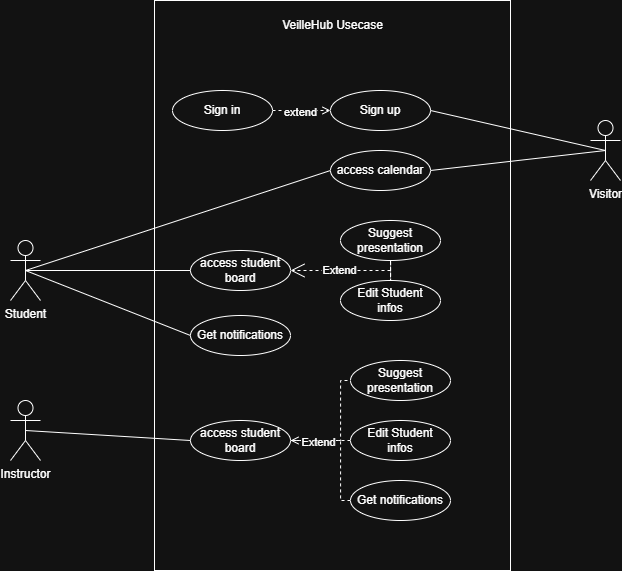

The diagram above was exported from draw.io. Its source (the exported page's mxGraphModel, read from the mxfile embedded in the PNG):
<mxGraphModel dx="1615" dy="882" grid="1" gridSize="10" guides="1" tooltips="1" connect="1" arrows="1" fold="1" page="1" pageScale="1" pageWidth="827" pageHeight="1169" math="0" shadow="0">
  <root>
    <mxCell id="0" />
    <mxCell id="1" parent="0" />
    <mxCell id="mt-HLoXFX1LytR_v5UEj-2" value="" style="rounded=0;whiteSpace=wrap;html=1;" vertex="1" parent="1">
      <mxGeometry x="264" y="220" width="356" height="570" as="geometry" />
    </mxCell>
    <mxCell id="mt-HLoXFX1LytR_v5UEj-3" value="VeilleHub Usecase" style="text;html=1;align=center;verticalAlign=middle;resizable=0;points=[];autosize=1;strokeColor=none;fillColor=none;" vertex="1" parent="1">
      <mxGeometry x="382" y="230" width="120" height="30" as="geometry" />
    </mxCell>
    <mxCell id="mt-HLoXFX1LytR_v5UEj-26" style="rounded=0;orthogonalLoop=1;jettySize=auto;html=1;exitX=0.5;exitY=0.5;exitDx=0;exitDy=0;exitPerimeter=0;entryX=1;entryY=0.5;entryDx=0;entryDy=0;endArrow=none;startFill=0;" edge="1" parent="1" source="mt-HLoXFX1LytR_v5UEj-4" target="mt-HLoXFX1LytR_v5UEj-15">
      <mxGeometry relative="1" as="geometry" />
    </mxCell>
    <mxCell id="mt-HLoXFX1LytR_v5UEj-4" value="Visitor" style="shape=umlActor;verticalLabelPosition=bottom;verticalAlign=top;html=1;outlineConnect=0;" vertex="1" parent="1">
      <mxGeometry x="700" y="340" width="30" height="60" as="geometry" />
    </mxCell>
    <mxCell id="mt-HLoXFX1LytR_v5UEj-39" style="rounded=0;orthogonalLoop=1;jettySize=auto;html=1;exitX=0.5;exitY=0.5;exitDx=0;exitDy=0;exitPerimeter=0;entryX=0;entryY=0.5;entryDx=0;entryDy=0;endArrow=none;startFill=0;" edge="1" parent="1" source="mt-HLoXFX1LytR_v5UEj-9" target="mt-HLoXFX1LytR_v5UEj-15">
      <mxGeometry relative="1" as="geometry" />
    </mxCell>
    <mxCell id="mt-HLoXFX1LytR_v5UEj-9" value="Student&lt;div&gt;&lt;br&gt;&lt;/div&gt;" style="shape=umlActor;verticalLabelPosition=bottom;verticalAlign=top;html=1;outlineConnect=0;" vertex="1" parent="1">
      <mxGeometry x="120" y="460" width="30" height="60" as="geometry" />
    </mxCell>
    <mxCell id="mt-HLoXFX1LytR_v5UEj-10" value="Instructor" style="shape=umlActor;verticalLabelPosition=bottom;verticalAlign=top;html=1;outlineConnect=0;" vertex="1" parent="1">
      <mxGeometry x="120" y="620" width="30" height="60" as="geometry" />
    </mxCell>
    <mxCell id="mt-HLoXFX1LytR_v5UEj-13" value="access student board" style="ellipse;whiteSpace=wrap;html=1;align=center;" vertex="1" parent="1">
      <mxGeometry x="300" y="470" width="100" height="40" as="geometry" />
    </mxCell>
    <mxCell id="mt-HLoXFX1LytR_v5UEj-14" value="Sign up" style="ellipse;whiteSpace=wrap;html=1;align=center;" vertex="1" parent="1">
      <mxGeometry x="440" y="310" width="100" height="40" as="geometry" />
    </mxCell>
    <mxCell id="mt-HLoXFX1LytR_v5UEj-15" value="access calendar" style="ellipse;whiteSpace=wrap;html=1;align=center;" vertex="1" parent="1">
      <mxGeometry x="440" y="370" width="100" height="40" as="geometry" />
    </mxCell>
    <mxCell id="mt-HLoXFX1LytR_v5UEj-28" style="edgeStyle=orthogonalEdgeStyle;rounded=0;orthogonalLoop=1;jettySize=auto;html=1;exitX=0.5;exitY=1;exitDx=0;exitDy=0;endArrow=none;startFill=0;dashed=1;" edge="1" parent="1" source="mt-HLoXFX1LytR_v5UEj-16" target="mt-HLoXFX1LytR_v5UEj-17">
      <mxGeometry relative="1" as="geometry" />
    </mxCell>
    <mxCell id="mt-HLoXFX1LytR_v5UEj-16" value="Suggest presentation" style="ellipse;whiteSpace=wrap;html=1;align=center;" vertex="1" parent="1">
      <mxGeometry x="450" y="440" width="100" height="40" as="geometry" />
    </mxCell>
    <mxCell id="mt-HLoXFX1LytR_v5UEj-17" value="Edit Student&lt;div&gt;infos&lt;/div&gt;" style="ellipse;whiteSpace=wrap;html=1;align=center;" vertex="1" parent="1">
      <mxGeometry x="450" y="500" width="100" height="40" as="geometry" />
    </mxCell>
    <mxCell id="mt-HLoXFX1LytR_v5UEj-18" value="Get notifications" style="ellipse;whiteSpace=wrap;html=1;align=center;" vertex="1" parent="1">
      <mxGeometry x="300" y="535" width="100" height="40" as="geometry" />
    </mxCell>
    <mxCell id="mt-HLoXFX1LytR_v5UEj-32" style="edgeStyle=orthogonalEdgeStyle;rounded=0;orthogonalLoop=1;jettySize=auto;html=1;exitX=1;exitY=0.5;exitDx=0;exitDy=0;entryX=0;entryY=0.5;entryDx=0;entryDy=0;endArrow=none;startFill=0;dashed=1;" edge="1" parent="1" source="mt-HLoXFX1LytR_v5UEj-20" target="mt-HLoXFX1LytR_v5UEj-21">
      <mxGeometry relative="1" as="geometry">
        <Array as="points">
          <mxPoint x="450" y="660" />
          <mxPoint x="450" y="600" />
        </Array>
      </mxGeometry>
    </mxCell>
    <mxCell id="mt-HLoXFX1LytR_v5UEj-20" value="access student board" style="ellipse;whiteSpace=wrap;html=1;align=center;" vertex="1" parent="1">
      <mxGeometry x="300" y="640" width="100" height="40" as="geometry" />
    </mxCell>
    <mxCell id="mt-HLoXFX1LytR_v5UEj-21" value="Suggest presentation" style="ellipse;whiteSpace=wrap;html=1;align=center;" vertex="1" parent="1">
      <mxGeometry x="460" y="580" width="100" height="40" as="geometry" />
    </mxCell>
    <mxCell id="mt-HLoXFX1LytR_v5UEj-34" style="edgeStyle=orthogonalEdgeStyle;rounded=0;orthogonalLoop=1;jettySize=auto;html=1;exitX=0;exitY=0.5;exitDx=0;exitDy=0;entryX=1;entryY=0.5;entryDx=0;entryDy=0;dashed=1;endArrow=open;endFill=0;" edge="1" parent="1" source="mt-HLoXFX1LytR_v5UEj-22" target="mt-HLoXFX1LytR_v5UEj-20">
      <mxGeometry relative="1" as="geometry" />
    </mxCell>
    <mxCell id="mt-HLoXFX1LytR_v5UEj-22" value="Edit Student&lt;div&gt;infos&lt;/div&gt;" style="ellipse;whiteSpace=wrap;html=1;align=center;" vertex="1" parent="1">
      <mxGeometry x="460" y="640" width="100" height="40" as="geometry" />
    </mxCell>
    <mxCell id="mt-HLoXFX1LytR_v5UEj-33" style="edgeStyle=orthogonalEdgeStyle;rounded=0;orthogonalLoop=1;jettySize=auto;html=1;exitX=0;exitY=0.5;exitDx=0;exitDy=0;entryX=1;entryY=0.5;entryDx=0;entryDy=0;endArrow=none;startFill=0;dashed=1;" edge="1" parent="1" source="mt-HLoXFX1LytR_v5UEj-23" target="mt-HLoXFX1LytR_v5UEj-20">
      <mxGeometry relative="1" as="geometry">
        <Array as="points">
          <mxPoint x="450" y="720" />
          <mxPoint x="450" y="660" />
        </Array>
      </mxGeometry>
    </mxCell>
    <mxCell id="mt-HLoXFX1LytR_v5UEj-35" value="Extend" style="edgeLabel;html=1;align=center;verticalAlign=middle;resizable=0;points=[];" vertex="1" connectable="0" parent="mt-HLoXFX1LytR_v5UEj-33">
      <mxGeometry x="0.5496" y="1" relative="1" as="geometry">
        <mxPoint as="offset" />
      </mxGeometry>
    </mxCell>
    <mxCell id="mt-HLoXFX1LytR_v5UEj-23" value="Get notifications" style="ellipse;whiteSpace=wrap;html=1;align=center;" vertex="1" parent="1">
      <mxGeometry x="460" y="700" width="100" height="40" as="geometry" />
    </mxCell>
    <mxCell id="mt-HLoXFX1LytR_v5UEj-25" style="rounded=0;orthogonalLoop=1;jettySize=auto;html=1;exitX=1;exitY=0.5;exitDx=0;exitDy=0;entryX=0.5;entryY=0.5;entryDx=0;entryDy=0;entryPerimeter=0;endArrow=none;startFill=0;" edge="1" parent="1" source="mt-HLoXFX1LytR_v5UEj-14" target="mt-HLoXFX1LytR_v5UEj-4">
      <mxGeometry relative="1" as="geometry" />
    </mxCell>
    <mxCell id="mt-HLoXFX1LytR_v5UEj-27" value="Extend" style="endArrow=open;endSize=12;dashed=1;html=1;rounded=0;entryX=1;entryY=0.5;entryDx=0;entryDy=0;endFill=0;" edge="1" parent="1" target="mt-HLoXFX1LytR_v5UEj-13">
      <mxGeometry width="160" relative="1" as="geometry">
        <mxPoint x="500" y="490" as="sourcePoint" />
        <mxPoint x="570" y="500" as="targetPoint" />
      </mxGeometry>
    </mxCell>
    <mxCell id="mt-HLoXFX1LytR_v5UEj-29" style="edgeStyle=orthogonalEdgeStyle;rounded=0;orthogonalLoop=1;jettySize=auto;html=1;exitX=0;exitY=0.5;exitDx=0;exitDy=0;entryX=0.5;entryY=0.5;entryDx=0;entryDy=0;entryPerimeter=0;endArrow=none;startFill=0;" edge="1" parent="1" source="mt-HLoXFX1LytR_v5UEj-13" target="mt-HLoXFX1LytR_v5UEj-9">
      <mxGeometry relative="1" as="geometry" />
    </mxCell>
    <mxCell id="mt-HLoXFX1LytR_v5UEj-30" style="rounded=0;orthogonalLoop=1;jettySize=auto;html=1;exitX=0;exitY=0.5;exitDx=0;exitDy=0;entryX=0.5;entryY=0.5;entryDx=0;entryDy=0;entryPerimeter=0;endArrow=none;startFill=0;" edge="1" parent="1" source="mt-HLoXFX1LytR_v5UEj-18" target="mt-HLoXFX1LytR_v5UEj-9">
      <mxGeometry relative="1" as="geometry" />
    </mxCell>
    <mxCell id="mt-HLoXFX1LytR_v5UEj-31" style="rounded=0;orthogonalLoop=1;jettySize=auto;html=1;exitX=0;exitY=0.5;exitDx=0;exitDy=0;entryX=0.5;entryY=0.5;entryDx=0;entryDy=0;entryPerimeter=0;endArrow=none;startFill=0;" edge="1" parent="1" source="mt-HLoXFX1LytR_v5UEj-20" target="mt-HLoXFX1LytR_v5UEj-10">
      <mxGeometry relative="1" as="geometry" />
    </mxCell>
    <mxCell id="mt-HLoXFX1LytR_v5UEj-37" style="edgeStyle=orthogonalEdgeStyle;rounded=0;orthogonalLoop=1;jettySize=auto;html=1;exitX=1;exitY=0.5;exitDx=0;exitDy=0;entryX=0;entryY=0.5;entryDx=0;entryDy=0;endArrow=open;endFill=0;dashed=1;" edge="1" parent="1" source="mt-HLoXFX1LytR_v5UEj-36" target="mt-HLoXFX1LytR_v5UEj-14">
      <mxGeometry relative="1" as="geometry" />
    </mxCell>
    <mxCell id="mt-HLoXFX1LytR_v5UEj-38" value="extend" style="edgeLabel;html=1;align=center;verticalAlign=middle;resizable=0;points=[];" vertex="1" connectable="0" parent="mt-HLoXFX1LytR_v5UEj-37">
      <mxGeometry x="-0.0462" y="-1" relative="1" as="geometry">
        <mxPoint as="offset" />
      </mxGeometry>
    </mxCell>
    <mxCell id="mt-HLoXFX1LytR_v5UEj-36" value="Sign in" style="ellipse;whiteSpace=wrap;html=1;align=center;" vertex="1" parent="1">
      <mxGeometry x="282" y="310" width="100" height="40" as="geometry" />
    </mxCell>
  </root>
</mxGraphModel>